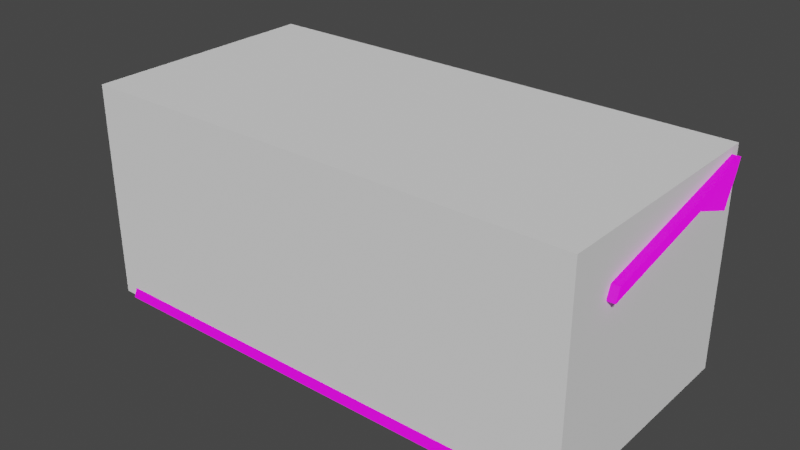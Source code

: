# Source: table.blend  (saved by Blender 3.0.42; exported with 4.5.12 LTS)
import bpy
from mathutils import Matrix  # noqa: F401  (used for matrix-valued properties, if any)

bpy.ops.wm.read_factory_settings(use_empty=True)
scene = bpy.context.scene
scene.name = 'Scene'

# ---- collections
col_collection = bpy.data.collections.new('Collection'); scene.collection.children.link(col_collection)

# ---- images (referenced by path relative to the original .blend; pixels are not part of the script)
import os
ASSET_DIR = os.environ.get("B2B_ASSET_DIR", "")  # directory of the original .blend (textures are referenced by path, not embedded)
HERE = os.path.dirname(os.path.abspath(__file__))  # packed textures are extracted next to this script under _unpacked/

def load_image(name, relpath, width, height, colorspace="sRGB"):
    """Load a texture the original file referenced (path relative to the .blend, or extracted next to this script)."""
    p = next((c for c in (os.path.join(HERE, relpath), os.path.join(ASSET_DIR, relpath)) if relpath and os.path.exists(c)), "")
    if p:
        img = bpy.data.images.load(p, check_existing=True)
        img.name = name
    else:  # same state as the original file: an image datablock whose file is absent (Cycles renders it pink)
        img = bpy.data.images.new(name, width, height)
        img.source = "FILE"
        img.filepath = "//" + (relpath or name)
    img.colorspace_settings.name = colorspace
    return img
img_furniture_warehouse_03_png = load_image('Furniture_Warehouse_03.png', 'Furniture_Warehouse_03.png', 1024, 1024, 'sRGB')

# ---- materials (node trees are filled in below, after node groups)
mat_furniture_warehouse = bpy.data.materials.new('Furniture_Warehouse')

# ---- material node trees
mat_furniture_warehouse.use_nodes = True; mat_furniture_warehouse.node_tree.nodes.clear()
_N = mat_furniture_warehouse.node_tree.nodes; _L = mat_furniture_warehouse.node_tree.links
n0 = _N.new('ShaderNodeBsdfDiffuse'); n0.name = 'Diffuse BSDF'; n0.location = (188, 306)
n0.inputs[0].default_value = (0.2869, 0.2869, 0.2869, 1.0)
n1 = _N.new('ShaderNodeOutputMaterial'); n1.name = 'Material Output'; n1.location = (799, 90)
n1.hide = True
n2 = _N.new('ShaderNodeBsdfPrincipled'); n2.name = 'Principled BSDF'; n2.location = (504, -16)
n2.distribution = 'GGX'
n2.subsurface_method = 'RANDOM_WALK_SKIN'
n2.inputs[0].default_value = (0.0, 0.0, 0.0, 1.0)
n2.inputs[3].default_value = 1.45
n2.inputs[28].default_value = 1.0
n3 = _N.new('ShaderNodeTexImage'); n3.name = 'Image Texture'; n3.location = (214, -416)
n3.image = img_furniture_warehouse_03_png
_L.new(n2.outputs[0], n1.inputs[0])
_L.new(n3.outputs[0], n2.inputs[27])
n1.is_active_output = True

# ---- world
world_world = bpy.data.worlds.new('World'); scene.world = world_world
world_world.use_nodes = True; world_world.node_tree.nodes.clear()
_N = world_world.node_tree.nodes; _L = world_world.node_tree.links
n0 = _N.new('ShaderNodeOutputWorld'); n0.name = 'World Output'; n0.location = (300, 300)
n1 = _N.new('ShaderNodeBackground'); n1.name = 'Background'; n1.location = (10, 300)
n1.inputs[0].default_value = (0.05088, 0.05088, 0.05088, 1.0)
_L.new(n1.outputs[0], n0.inputs[0])
n0.is_active_output = True
world_world.color = (0.05088, 0.05088, 0.05088)
world_world.use_sun_shadow = False
world_world.sun_shadow_jitter_overblur = 0.0

# ---- meshes
me_table_horizontal = bpy.data.meshes.new('TABLE_HORIZONTAL')
me_table_horizontal.from_pydata([(-0.7652, -0.4717, -0.001358), (-0.7652, -0.2861, 0.5086), (-0.7652, 0.1467, -0.001552), (-0.7652, 0.3323, 0.2835), (0.7652, -0.4717, -0.001358), (0.7652, -0.2861, 0.5086), (0.7652, 0.1467, -0.001552), (0.7652, 0.3323, 0.2835), (-0.8364, -0.3149, 0.519), (-0.8364, 0.2743, 0.6401), (0.8364, 0.2743, 0.6401), (0.8364, -0.3149, 0.519), (-0.8364, -0.3007, 0.5581), (-0.8364, 0.2886, 0.6791), (0.8364, 0.2886, 0.6791), (0.8364, -0.3007, 0.5581)], [], [(0, 1, 3, 2), (2, 3, 7, 6), (6, 7, 5, 4), (4, 5, 1, 0), (5, 7, 10, 11), (8, 11, 15, 12), (3, 1, 8, 9), (1, 5, 11, 8), (7, 3, 9, 10), (14, 13, 12, 15), (10, 9, 13, 14), (11, 10, 14, 15), (9, 8, 12, 13)])
_uv = me_table_horizontal.uv_layers.new(name='UVMap')
_uv.uv.foreach_set('vector', [0.06932, 0.4376, 0.1136, 0.4985, 0.2614, 0.4716, 0.217, 0.4376, 0.09673, 0.6023, 0.09673, 0.6743, 0.8695, 0.6743, 0.8695, 0.6023, 0.217, 0.4376, 0.2614, 0.4716, 0.1136, 0.4985, 0.06932, 0.4376, 1.07, 0.5652, 1.07, 0.7702, -0.06512, 0.7702, -0.06512, 0.5652, 0.1136, 0.4985, 0.2614, 0.4716, 0.2475, 0.5142, 0.1068, 0.4998, 0.01254, 0.7912, 0.9897, 0.7936, 0.9755, 0.8166, 0.01467, 0.8173, 0.2614, 0.4716, 0.1136, 0.4985, 0.1068, 0.4998, 0.2475, 0.5142, 0.4706, 0.08666, 0.4694, 0.1539, 0.468, 0.1468, 0.4693, 0.0925, 0.8695, 0.6743, 0.09673, 0.6743, 0.06077, 0.7643, 0.9055, 0.7643, 0.3397, 0.3578, 1.003, 0.365, 0.9993, 0.5471, 0.3365, 0.5399, 0.4762, 0.08105, 0.466, 0.1534, 0.4791, 0.1502, 0.448, 0.07612, 0.5017, 0.08255, 0.4698, 0.1138, 0.4415, 0.1095, 0.4934, 0.081, 0.4698, 0.1138, 0.4927, 0.1007, 0.4828, 0.1014, 0.4828, 0.1112])
me_table_horizontal.materials.append(mat_furniture_warehouse)
me_table_horizontal.use_remesh_fix_poles = True
me_table_horizontal.use_remesh_preserve_attributes = False
me_table_horizontal.update()
me_collisoin_cube = bpy.data.meshes.new('collisoin_cube')
me_collisoin_cube.from_pydata([(-0.8113, -0.4611, 0.0), (-0.8113, -0.4611, 0.7), (-0.8113, 0.3232, 0.0), (-0.8113, 0.3232, 0.7), (0.8113, -0.4611, 0.0), (0.8113, -0.4611, 0.7), (0.8113, 0.3232, 0.0), (0.8113, 0.3232, 0.7)], [], [(0, 1, 3, 2), (2, 3, 7, 6), (6, 7, 5, 4), (4, 5, 1, 0), (2, 6, 4, 0), (7, 3, 1, 5)])
_uv = me_collisoin_cube.uv_layers.new(name='UVMap')
_uv.uv.foreach_set('vector', [0.375, 0.0, 0.625, 0.0, 0.625, 0.25, 0.375, 0.25, 0.375, 0.25, 0.625, 0.25, 0.625, 0.5, 0.375, 0.5, 0.375, 0.5, 0.625, 0.5, 0.625, 0.75, 0.375, 0.75, 0.375, 0.75, 0.625, 0.75, 0.625, 1.0, 0.375, 1.0, 0.125, 0.5, 0.375, 0.5, 0.375, 0.75, 0.125, 0.75, 0.625, 0.5, 0.875, 0.5, 0.875, 0.75, 0.625, 0.75])
me_collisoin_cube.use_remesh_fix_poles = True
me_collisoin_cube.use_remesh_preserve_attributes = False
me_collisoin_cube.update()
me_surface = bpy.data.meshes.new('surface')
me_surface.from_pydata([(-0.8364, -0.3007, 0.5581), (-0.8364, 0.2886, 0.6791), (0.8364, 0.2886, 0.6791), (0.8364, -0.3007, 0.5581)], [], [(2, 1, 0, 3)])
_uv = me_surface.uv_layers.new(name='UVMap')
_uv.uv.foreach_set('vector', [0.3397, 0.3578, 1.003, 0.365, 0.9993, 0.5471, 0.3365, 0.5399])
me_surface.materials.append(mat_furniture_warehouse)
me_surface.use_remesh_fix_poles = True
me_surface.use_remesh_preserve_attributes = False
me_surface.update()

# ---- objects
ob_table = bpy.data.objects.new('Table', me_table_horizontal)
ob_collision = bpy.data.objects.new('@collision', me_collisoin_cube)
ob_slot_0 = bpy.data.objects.new('@slot 0', None)
ob_slot_1 = bpy.data.objects.new('@slot 1', None)
ob_shadow_caster = bpy.data.objects.new('@shadow_caster', me_surface)

# ---- transforms, parenting, visibility, modifiers, constraints
ob_table.location = (0.0, 0.0, 0.0)
ob_collision.location = (0.0, 0.0, 0.0)
ob_slot_0.location = (-0.5, 0.0, 0.6231)
ob_slot_1.location = (0.5, 0.0, 0.6231)
ob_shadow_caster.location = (0.0, 0.0, 0.0)

# ---- collection membership
col_collection.objects.link(ob_table)
col_collection.objects.link(ob_collision)
col_collection.objects.link(ob_slot_0)
col_collection.objects.link(ob_slot_1)
col_collection.objects.link(ob_shadow_caster)

# ---- scene / render settings (as saved in the file)
scene.frame_start = 1; scene.frame_end = 250; scene.frame_set(1)
scene.render.engine = 'BLENDER_EEVEE_NEXT'
scene.cycles.sampling_pattern = 'TABULATED_SOBOL'
scene.cycles.use_light_tree = False
scene.view_settings.view_transform = 'Filmic'
bpy.context.view_layer.update()

# ---- added for rendering (the .blend has no active camera and no usable light): camera, sun
cam_auto = bpy.data.cameras.new('AutoCamera')
cam_auto.lens = 50.0
cam_auto.sensor_width = 36.0
cam_auto.clip_end = 1000.0
ob_auto_camera = bpy.data.objects.new('AutoCamera', cam_auto)
scene.collection.objects.link(ob_auto_camera)
ob_auto_camera.location = (1.83575, -2.27264, 1.81783)
ob_auto_camera.rotation_euler = (1.09748, -7.21219e-08, 0.694738)
scene.camera = ob_auto_camera
light_auto_sun = bpy.data.lights.new('AutoSun', 'SUN')
light_auto_sun.energy = 3.0
light_auto_sun.angle = 0.0523599
ob_auto_sun = bpy.data.objects.new('AutoSun', light_auto_sun)
scene.collection.objects.link(ob_auto_sun)
ob_auto_sun.rotation_euler = (0.872665, 0.174533, 0.523599)
bpy.context.view_layer.update()
